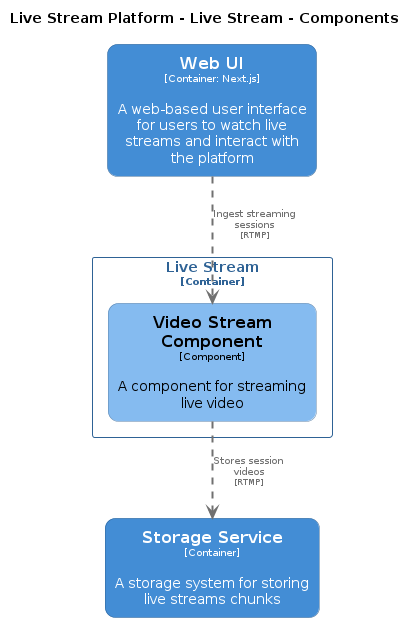

The diagram above was rendered by PlantUML. Its source (embedded in the PNG):
@startuml
set separator none
title Live Stream Platform - Live Stream - Components

top to bottom direction
skinparam ranksep 60
skinparam nodesep 30

skinparam {
  arrowFontSize 10
  defaultTextAlignment center
  wrapWidth 200
  maxMessageSize 100
}

hide stereotype

skinparam rectangle<<LiveStreamPlatform.StorageService>> {
  BackgroundColor #438dd5
  FontColor #ffffff
  BorderColor #2e6295
  roundCorner 20
  shadowing false
}
skinparam rectangle<<LiveStreamPlatform.LiveStream.VideoStreamComponent>> {
  BackgroundColor #85bbf0
  FontColor #000000
  BorderColor #5d82a8
  roundCorner 20
  shadowing false
}
skinparam rectangle<<LiveStreamPlatform.WebUI>> {
  BackgroundColor #438dd5
  FontColor #ffffff
  BorderColor #2e6295
  roundCorner 20
  shadowing false
}
skinparam rectangle<<LiveStreamPlatform.LiveStream>> {
  BorderColor #2e6295
  FontColor #2e6295
  shadowing false
}

rectangle "==Web UI\n<size:10>[Container: Next.js]</size>\n\nA web-based user interface for users to watch live streams and interact with the platform" <<LiveStreamPlatform.WebUI>> as LiveStreamPlatform.WebUI
rectangle "==Storage Service\n<size:10>[Container]</size>\n\nA storage system for storing live streams chunks" <<LiveStreamPlatform.StorageService>> as LiveStreamPlatform.StorageService

rectangle "Live Stream\n<size:10>[Container]</size>" <<LiveStreamPlatform.LiveStream>> {
  rectangle "==Video Stream Component\n<size:10>[Component]</size>\n\nA component for streaming live video" <<LiveStreamPlatform.LiveStream.VideoStreamComponent>> as LiveStreamPlatform.LiveStream.VideoStreamComponent
}

LiveStreamPlatform.WebUI .[#707070,thickness=2].> LiveStreamPlatform.LiveStream.VideoStreamComponent : "<color:#707070>Ingest streaming sessions\n<color:#707070><size:8>[RTMP]</size>"
LiveStreamPlatform.LiveStream.VideoStreamComponent .[#707070,thickness=2].> LiveStreamPlatform.StorageService : "<color:#707070>Stores session videos\n<color:#707070><size:8>[RTMP]</size>"
@enduml